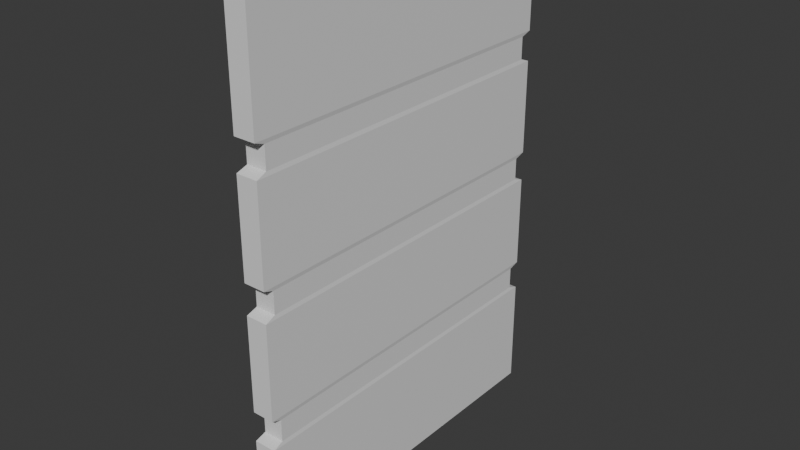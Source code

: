 # Source: Door_1.blend  (saved by Blender 4.4.30; exported with 4.5.12 LTS)
import bpy
from mathutils import Matrix  # noqa: F401  (used for matrix-valued properties, if any)

bpy.ops.wm.read_factory_settings(use_empty=True)
scene = bpy.context.scene
scene.name = 'Scene'

# ---- collections
col_collection = bpy.data.collections.new('Collection'); scene.collection.children.link(col_collection)

# ---- materials (node trees are filled in below, after node groups)
mat_material = bpy.data.materials.new('Material')
mat_material.alpha_threshold = 0.0
mat_material.roughness = 0.5
mat_material.line_color = (0.0, 0.0, 0.0, 1.0)

# ---- material node trees
mat_material.use_nodes = True; mat_material.node_tree.nodes.clear()
_N = mat_material.node_tree.nodes; _L = mat_material.node_tree.links
n0 = _N.new('ShaderNodeOutputMaterial'); n0.name = 'Material Output'; n0.location = (300, 300)
n1 = _N.new('ShaderNodeBsdfPrincipled'); n1.name = 'Principled BSDF'; n1.location = (10, 300)
n1.inputs[3].default_value = 1.45
_L.new(n1.outputs[0], n0.inputs[0])
n0.is_active_output = True

# ---- world
world_world = bpy.data.worlds.new('World'); scene.world = world_world
world_world.use_nodes = True; world_world.node_tree.nodes.clear()
_N = world_world.node_tree.nodes; _L = world_world.node_tree.links
n0 = _N.new('ShaderNodeOutputWorld'); n0.name = 'World Output'; n0.location = (300, 300)
n1 = _N.new('ShaderNodeBackground'); n1.name = 'Background'; n1.location = (10, 300)
n1.inputs[0].default_value = (0.05088, 0.05088, 0.05088, 1.0)
_L.new(n1.outputs[0], n0.inputs[0])
n0.is_active_output = True
world_world.color = (0.05088, 0.05088, 0.05088)
world_world.sun_shadow_jitter_overblur = 0.0

# ---- meshes
me_cube = bpy.data.meshes.new('Cube')
me_cube.from_pydata([(-0.03397, -1.092, -0.7816), (0.03397, -1.092, -0.7816), (-0.03397, -1.092, 0.7816), (0.03397, -1.092, 0.7816), (-0.03397, 0.02215, 0.7816), (0.03397, 0.02215, 0.7816), (-0.03397, 0.02215, -0.7816), (0.03397, 0.02215, -0.7816), (-0.03196, -1.059, -0.3561), (-0.03196, -1.059, -0.4256), (-0.03196, -0.01074, -0.4256), (-0.03196, -0.01074, -0.3561), (0.03196, -0.01074, 0.03475), (0.03196, -0.01074, -0.03475), (0.03196, -1.059, -0.03475), (0.03196, -1.059, 0.03475), (-0.03196, -1.059, 0.03475), (-0.03196, -1.059, -0.03475), (-0.03196, -0.01074, -0.03475), (-0.03196, -0.01074, 0.03475), (-0.03397, 0.02215, 0.047), (-0.03397, 0.02215, -0.047), (0.03397, 0.02215, -0.047), (0.03397, 0.02215, 0.047), (-0.03397, -1.092, -0.047), (-0.03397, -1.092, 0.047), (0.03397, -1.092, 0.047), (0.03397, -1.092, -0.047), (-0.03397, 0.02215, -0.3438), (-0.03397, 0.02215, -0.4378), (0.03397, 0.02215, -0.4378), (0.03397, 0.02215, -0.3438), (-0.03397, -1.092, -0.4378), (-0.03397, -1.092, -0.3438), (0.03397, -1.092, -0.3438), (0.03397, -1.092, -0.4378), (-0.03397, 0.02215, 0.3438), (-0.03397, 0.02215, 0.4378), (0.03397, 0.02215, 0.4378), (0.03397, 0.02215, 0.3438), (-0.03397, -1.092, 0.4378), (-0.03397, -1.092, 0.3438), (0.03397, -1.092, 0.3438), (0.03397, -1.092, 0.4378), (0.03196, -1.059, -0.3561), (0.03196, -1.059, -0.4256), (0.03196, -0.01074, -0.4256), (0.03196, -0.01074, -0.3561), (0.03196, -0.01074, 0.4256), (0.03196, -0.01074, 0.3561), (-0.03196, -0.01074, 0.3561), (-0.03196, -0.01074, 0.4256), (-0.03196, -1.059, 0.4256), (-0.03196, -1.059, 0.3561), (0.03196, -1.059, 0.3561), (0.03196, -1.059, 0.4256)], [], [(30, 35, 1, 7), (0, 6, 7, 1), (3, 5, 4, 2), (2, 4, 37, 40), (32, 0, 1, 35), (30, 7, 6, 29), (22, 31, 28, 21), (22, 27, 34, 31), (24, 33, 34, 27), (41, 36, 20, 25), (39, 42, 26, 23), (41, 25, 26, 42), (32, 29, 6, 0), (24, 21, 28, 33), (5, 3, 43, 38), (18, 17, 16, 19), (2, 40, 43, 3), (5, 38, 37, 4), (38, 43, 55, 48), (25, 20, 19, 16), (39, 36, 50, 49), (22, 21, 18, 13), (42, 39, 49, 54), (35, 30, 46, 45), (26, 25, 16, 15), (43, 40, 52, 55), (21, 24, 17, 18), (28, 31, 47, 11), (24, 27, 14, 17), (33, 28, 11, 8), (39, 23, 20, 36), (14, 13, 12, 15), (17, 14, 15, 16), (13, 18, 19, 12), (10, 9, 8, 11), (45, 46, 47, 44), (9, 45, 44, 8), (46, 10, 11, 47), (49, 50, 51, 48), (53, 54, 55, 52), (54, 49, 48, 55), (50, 53, 52, 51), (20, 23, 12, 19), (31, 34, 44, 47), (36, 41, 53, 50), (37, 38, 48, 51), (27, 22, 13, 14), (32, 35, 45, 9), (40, 37, 51, 52), (29, 32, 9, 10), (34, 33, 8, 44), (41, 42, 54, 53), (23, 26, 15, 12), (30, 29, 10, 46)])
_uv = me_cube.uv_layers.new(name='UVMap')
_uv.uv.foreach_set('vector', [0.6719, 0.2325, 0.6719, 0.7675, 0.5, 0.7675, 0.5, 0.2325, 0.5, 0.7675, 0.5, 0.2325, 0.55, 0.5, 0.5, 0.7675, 0.55, 0.7675, 0.55, 0.2325, 0.45, 0.2325, 0.45, 0.7675, 1.282, 0.7675, 1.282, 0.2325, 1.11, 0.2325, 1.11, 0.7675, 0.45, 0.6719, 0.45, 0.5, 0.55, 0.5, 0.55, 0.6719, 0.55, 0.6719, 0.55, 0.5, 0.45, 0.5, 0.45, 0.6719, 0.55, 0.8673, 0.55, 0.7189, 0.45, 0.7189, 0.45, 0.8673, 0.8673, 0.2325, 0.8673, 0.7675, 0.7189, 0.7675, 0.7189, 0.2325, 0.45, 0.8673, 0.45, 0.7189, 0.55, 0.7189, 0.55, 0.8673, 1.063, 0.7675, 1.063, 0.2325, 0.9143, 0.2325, 0.9143, 0.7675, 1.063, 0.2325, 1.063, 0.7675, 0.9143, 0.7675, 0.9143, 0.2325, 0.45, 1.063, 0.45, 0.9143, 0.55, 0.9143, 0.55, 1.063, 0.6719, 0.7675, 0.6719, 0.2325, 0.5, 0.2325, 0.5, 0.7675, 0.8673, 0.7675, 0.8673, 0.2325, 0.7189, 0.2325, 0.7189, 0.7675, 1.282, 0.2325, 1.282, 0.7675, 1.11, 0.7675, 1.11, 0.2325, 0.8673, 0.2325, 0.8673, 0.7675, 0.9143, 0.7675, 0.9143, 0.2325, 0.45, 1.282, 0.45, 1.11, 0.55, 1.11, 0.55, 1.282, 0.55, 1.282, 0.55, 1.11, 0.45, 1.11, 0.45, 1.282, 1.11, 0.2325, 1.11, 0.7675, 1.11, 0.7675, 1.11, 0.2325, 0.9143, 0.7675, 0.9143, 0.2325, 0.9143, 0.2325, 0.9143, 0.7675, 0.55, 1.063, 0.45, 1.063, 0.45, 1.063, 0.55, 1.063, 0.55, 0.8673, 0.45, 0.8673, 0.45, 0.8673, 0.55, 0.8673, 1.063, 0.7675, 1.063, 0.2325, 1.063, 0.2325, 1.063, 0.7675, 0.6719, 0.7675, 0.6719, 0.2325, 0.6719, 0.2325, 0.6719, 0.7675, 0.55, 0.9143, 0.45, 0.9143, 0.45, 0.9143, 0.55, 0.9143, 0.55, 1.11, 0.45, 1.11, 0.45, 1.11, 0.55, 1.11, 0.8673, 0.2325, 0.8673, 0.7675, 0.8673, 0.7675, 0.8673, 0.2325, 0.45, 0.7189, 0.55, 0.7189, 0.55, 0.7189, 0.45, 0.7189, 0.45, 0.8673, 0.55, 0.8673, 0.55, 0.8673, 0.45, 0.8673, 0.7189, 0.7675, 0.7189, 0.2325, 0.7189, 0.2325, 0.7189, 0.7675, 0.55, 1.063, 0.55, 0.9143, 0.45, 0.9143, 0.45, 1.063, 0.8673, 0.7675, 0.8673, 0.2325, 0.9143, 0.2325, 0.9143, 0.7675, 0.45, 0.8673, 0.55, 0.8673, 0.55, 0.9143, 0.45, 0.9143, 0.55, 0.8673, 0.45, 0.8673, 0.45, 0.9143, 0.55, 0.9143, 0.6719, 0.2325, 0.6719, 0.7675, 0.7189, 0.7675, 0.7189, 0.2325, 0.6719, 0.7675, 0.6719, 0.2325, 0.7189, 0.2325, 0.7189, 0.7675, 0.45, 0.6719, 0.55, 0.6719, 0.55, 0.7189, 0.45, 0.7189, 0.55, 0.6719, 0.45, 0.6719, 0.45, 0.7189, 0.55, 0.7189, 0.55, 1.063, 0.45, 1.063, 0.45, 1.11, 0.55, 1.11, 0.45, 1.063, 0.55, 1.063, 0.55, 1.11, 0.45, 1.11, 1.063, 0.7675, 1.063, 0.2325, 1.11, 0.2325, 1.11, 0.7675, 1.063, 0.2325, 1.063, 0.7675, 1.11, 0.7675, 1.11, 0.2325, 0.45, 0.9143, 0.55, 0.9143, 0.55, 0.9143, 0.45, 0.9143, 0.7189, 0.2325, 0.7189, 0.7675, 0.7189, 0.7675, 0.7189, 0.2325, 1.063, 0.2325, 1.063, 0.7675, 1.063, 0.7675, 1.063, 0.2325, 0.45, 1.11, 0.55, 1.11, 0.55, 1.11, 0.45, 1.11, 0.8673, 0.7675, 0.8673, 0.2325, 0.8673, 0.2325, 0.8673, 0.7675, 0.45, 0.6719, 0.55, 0.6719, 0.55, 0.6719, 0.45, 0.6719, 1.11, 0.7675, 1.11, 0.2325, 1.11, 0.2325, 1.11, 0.7675, 0.6719, 0.2325, 0.6719, 0.7675, 0.6719, 0.7675, 0.6719, 0.2325, 0.55, 0.7189, 0.45, 0.7189, 0.45, 0.7189, 0.55, 0.7189, 0.45, 1.063, 0.55, 1.063, 0.55, 1.063, 0.45, 1.063, 0.9143, 0.2325, 0.9143, 0.7675, 0.9143, 0.7675, 0.9143, 0.2325, 0.55, 0.6719, 0.45, 0.6719, 0.45, 0.6719, 0.55, 0.6719])
me_cube.materials.append(mat_material)
me_cube.use_mirror_vertex_groups = False
me_cube.update()

# ---- objects
ob_cube = bpy.data.objects.new('Cube', me_cube)

# ---- transforms, parenting, visibility, modifiers, constraints
ob_cube.location = (7.451e-09, 0.535, 0.7816)
ob_cube.lock_rotations_4d = False
ob_cube.empty_display_type = 'ARROWS'
ob_cube.lineart.crease_threshold = 0.0

# ---- collection membership
col_collection.objects.link(ob_cube)

# ---- scene / render settings (as saved in the file)
scene.frame_start = 1; scene.frame_end = 250; scene.frame_set(1)
scene.render.engine = 'BLENDER_EEVEE_NEXT'
bpy.context.view_layer.update()

# ---- added for rendering (the .blend has no active camera and no usable light): camera, sun
cam_auto = bpy.data.cameras.new('AutoCamera')
cam_auto.lens = 50.0
cam_auto.sensor_width = 36.0
cam_auto.clip_end = 1000.0
ob_auto_camera = bpy.data.objects.new('AutoCamera', cam_auto)
scene.collection.objects.link(ob_auto_camera)
ob_auto_camera.location = (1.77731, -2.13277, 2.20346)
ob_auto_camera.rotation_euler = (1.09748, -7.21219e-08, 0.694738)
scene.camera = ob_auto_camera
light_auto_sun = bpy.data.lights.new('AutoSun', 'SUN')
light_auto_sun.energy = 3.0
light_auto_sun.angle = 0.0523599
ob_auto_sun = bpy.data.objects.new('AutoSun', light_auto_sun)
scene.collection.objects.link(ob_auto_sun)
ob_auto_sun.rotation_euler = (0.872665, 0.174533, 0.523599)
bpy.context.view_layer.update()
